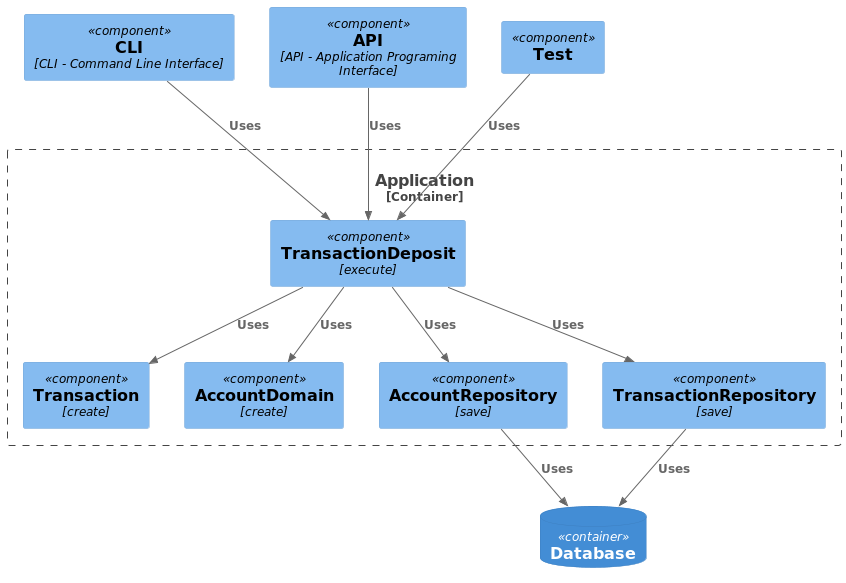

The diagram above was rendered by PlantUML. Its source (embedded in the PNG):
@startuml
!include https://raw.githubusercontent.com/plantuml-stdlib/C4-PlantUML/master/C4_Component.puml

Component(cli, "CLI", "", $techn="CLI - Command Line Interface")
Component(api, "API", "", $techn="API - Application Programing Interface")
Component(test, "Test", "", $techn="")
ContainerDb(db, "Database")

Container_Boundary(application, "Application") {
 Component(transactionDeposit, "TransactionDeposit", "execute")
 Component(transaction, "Transaction", "create")
 Component(account, "AccountDomain", "create")
 Component(accountRepository, "AccountRepository", "save")
 Component(transactionRepository, "TransactionRepository", "save")

 Rel(transactionDeposit, account, "Uses")
 Rel(transactionDeposit, transaction, "Uses")
 Rel(transactionDeposit, accountRepository, "Uses")
 Rel(transactionDeposit, transactionRepository, "Uses")
}

Rel(accountRepository, db, "Uses")
Rel(transactionRepository, db, "Uses")
Rel(cli, transactionDeposit, "Uses")
Rel(api, transactionDeposit, "Uses")
Rel(test, transactionDeposit, "Uses")
@enduml